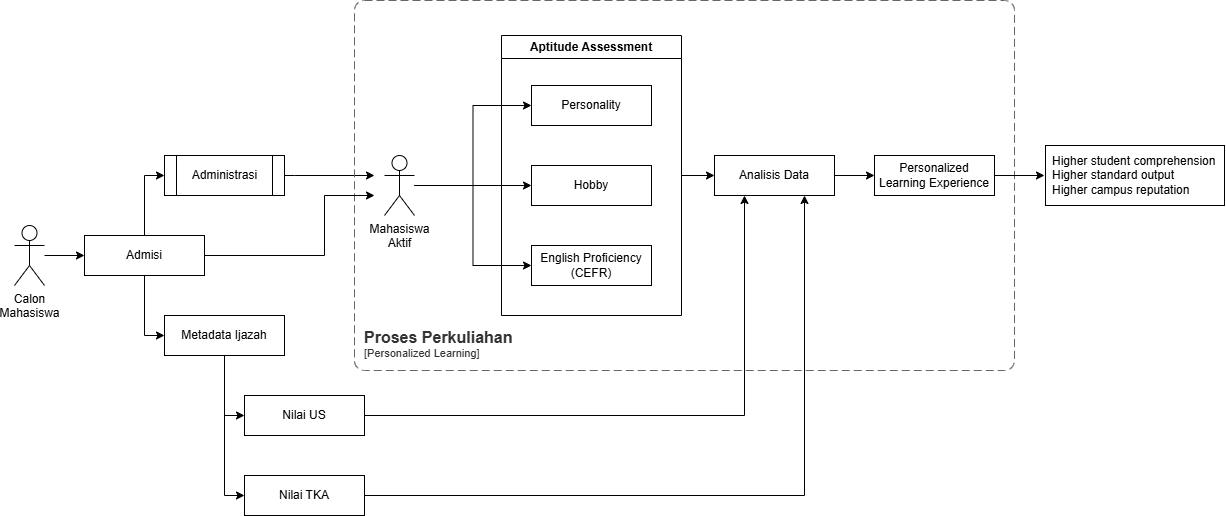

The diagram above was exported from draw.io. Its source (the exported page's mxGraphModel, read from the mxfile embedded in the PNG):
<mxGraphModel dx="1797" dy="1358" grid="1" gridSize="10" guides="1" tooltips="1" connect="1" arrows="1" fold="1" page="1" pageScale="1" pageWidth="827" pageHeight="1169" math="0" shadow="0">
  <root>
    <mxCell id="0" />
    <mxCell id="1" parent="0" />
    <mxCell id="U09nmIbiundT68pAAsEt-23" edge="1" parent="1" source="U09nmIbiundT68pAAsEt-1" style="edgeStyle=orthogonalEdgeStyle;rounded=0;orthogonalLoop=1;jettySize=auto;html=1;entryX=0;entryY=0.5;entryDx=0;entryDy=0;" target="U09nmIbiundT68pAAsEt-12">
      <mxGeometry relative="1" as="geometry" />
    </mxCell>
    <mxCell id="U09nmIbiundT68pAAsEt-1" parent="1" style="shape=umlActor;verticalLabelPosition=bottom;verticalAlign=top;html=1;outlineConnect=0;" value="Calon&lt;div&gt;Mahasiswa&lt;/div&gt;" vertex="1">
      <mxGeometry height="60" width="30" x="90" y="310" as="geometry" />
    </mxCell>
    <mxCell id="U09nmIbiundT68pAAsEt-8" connectable="0" parent="1" style="group" value="" vertex="1">
      <mxGeometry height="320" width="250" x="577" y="120" as="geometry" />
    </mxCell>
    <mxCell id="U09nmIbiundT68pAAsEt-3" parent="U09nmIbiundT68pAAsEt-8" style="whiteSpace=wrap;html=1;" value="Personality" vertex="1">
      <mxGeometry height="40" width="120" x="30" y="50" as="geometry" />
    </mxCell>
    <mxCell id="U09nmIbiundT68pAAsEt-4" parent="U09nmIbiundT68pAAsEt-8" style="whiteSpace=wrap;html=1;" value="Hobby" vertex="1">
      <mxGeometry height="40" width="120" x="30" y="130" as="geometry" />
    </mxCell>
    <mxCell id="U09nmIbiundT68pAAsEt-5" parent="U09nmIbiundT68pAAsEt-8" style="whiteSpace=wrap;html=1;" value="English Proficiency&lt;div&gt;(CEFR)&lt;/div&gt;" vertex="1">
      <mxGeometry height="40" width="120" x="30" y="210" as="geometry" />
    </mxCell>
    <mxCell id="U09nmIbiundT68pAAsEt-7" parent="U09nmIbiundT68pAAsEt-8" style="swimlane;whiteSpace=wrap;html=1;" value="Aptitude Assessment" vertex="1">
      <mxGeometry height="280" width="180" as="geometry">
        <mxRectangle height="30" width="150" as="alternateBounds" />
      </mxGeometry>
    </mxCell>
    <mxCell id="U09nmIbiundT68pAAsEt-24" edge="1" parent="1" source="U09nmIbiundT68pAAsEt-12" style="edgeStyle=orthogonalEdgeStyle;rounded=0;orthogonalLoop=1;jettySize=auto;html=1;entryX=0;entryY=0.5;entryDx=0;entryDy=0;" target="U09nmIbiundT68pAAsEt-16">
      <mxGeometry relative="1" as="geometry" />
    </mxCell>
    <mxCell id="U09nmIbiundT68pAAsEt-25" edge="1" parent="1" source="U09nmIbiundT68pAAsEt-12" style="edgeStyle=orthogonalEdgeStyle;rounded=0;orthogonalLoop=1;jettySize=auto;html=1;entryX=0;entryY=0.5;entryDx=0;entryDy=0;" target="U09nmIbiundT68pAAsEt-13">
      <mxGeometry relative="1" as="geometry" />
    </mxCell>
    <mxCell id="U09nmIbiundT68pAAsEt-12" parent="1" style="whiteSpace=wrap;html=1;" value="Admisi" vertex="1">
      <mxGeometry height="40" width="120" x="160" y="320" as="geometry" />
    </mxCell>
    <mxCell id="U09nmIbiundT68pAAsEt-26" edge="1" parent="1" source="U09nmIbiundT68pAAsEt-13" style="edgeStyle=orthogonalEdgeStyle;rounded=0;orthogonalLoop=1;jettySize=auto;html=1;entryX=0;entryY=0.5;entryDx=0;entryDy=0;" target="U09nmIbiundT68pAAsEt-15">
      <mxGeometry relative="1" as="geometry" />
    </mxCell>
    <mxCell id="U09nmIbiundT68pAAsEt-27" edge="1" parent="1" source="U09nmIbiundT68pAAsEt-13" style="edgeStyle=orthogonalEdgeStyle;rounded=0;orthogonalLoop=1;jettySize=auto;html=1;entryX=0;entryY=0.5;entryDx=0;entryDy=0;" target="U09nmIbiundT68pAAsEt-14">
      <mxGeometry relative="1" as="geometry" />
    </mxCell>
    <mxCell id="U09nmIbiundT68pAAsEt-13" parent="1" style="whiteSpace=wrap;html=1;" value="Metadata Ijazah" vertex="1">
      <mxGeometry height="40" width="120" x="240" y="400" as="geometry" />
    </mxCell>
    <mxCell id="U09nmIbiundT68pAAsEt-29" edge="1" parent="1" source="U09nmIbiundT68pAAsEt-14" style="edgeStyle=orthogonalEdgeStyle;rounded=0;orthogonalLoop=1;jettySize=auto;html=1;entryX=0.75;entryY=1;entryDx=0;entryDy=0;" target="U09nmIbiundT68pAAsEt-21">
      <mxGeometry relative="1" as="geometry" />
    </mxCell>
    <mxCell id="U09nmIbiundT68pAAsEt-14" parent="1" style="whiteSpace=wrap;html=1;" value="Nilai TKA" vertex="1">
      <mxGeometry height="40" width="120" x="320" y="560" as="geometry" />
    </mxCell>
    <mxCell id="U09nmIbiundT68pAAsEt-28" edge="1" parent="1" source="U09nmIbiundT68pAAsEt-15" style="edgeStyle=orthogonalEdgeStyle;rounded=0;orthogonalLoop=1;jettySize=auto;html=1;entryX=0.25;entryY=1;entryDx=0;entryDy=0;" target="U09nmIbiundT68pAAsEt-21">
      <mxGeometry relative="1" as="geometry" />
    </mxCell>
    <mxCell id="U09nmIbiundT68pAAsEt-15" parent="1" style="whiteSpace=wrap;html=1;" value="Nilai US" vertex="1">
      <mxGeometry height="40" width="120" x="320" y="480" as="geometry" />
    </mxCell>
    <mxCell id="U09nmIbiundT68pAAsEt-30" edge="1" parent="1" source="U09nmIbiundT68pAAsEt-16" style="edgeStyle=orthogonalEdgeStyle;rounded=0;orthogonalLoop=1;jettySize=auto;html=1;exitX=1;exitY=0.5;exitDx=0;exitDy=0;">
      <mxGeometry relative="1" as="geometry">
        <Array as="points">
          <mxPoint x="370" y="260" />
          <mxPoint x="370" y="260" />
        </Array>
        <mxPoint x="450" y="260" as="targetPoint" />
      </mxGeometry>
    </mxCell>
    <mxCell id="U09nmIbiundT68pAAsEt-16" parent="1" style="shape=process;whiteSpace=wrap;html=1;backgroundOutline=1;" value="Administrasi" vertex="1">
      <mxGeometry height="40" width="120" x="240" y="240" as="geometry" />
    </mxCell>
    <object placeholders="1" c4Name="Proses Perkuliahan" c4Type="ContainerScopeBoundary" c4Application="Personalized Learning" label="&lt;font style=&quot;font-size: 16px&quot;&gt;&lt;b&gt;&lt;div style=&quot;text-align: left&quot;&gt;%c4Name%&lt;/div&gt;&lt;/b&gt;&lt;/font&gt;&lt;div style=&quot;text-align: left&quot;&gt;[%c4Application%]&lt;/div&gt;" id="U09nmIbiundT68pAAsEt-17">
      <mxCell parent="1" style="rounded=1;fontSize=11;whiteSpace=wrap;html=1;dashed=1;arcSize=20;fillColor=none;strokeColor=#666666;fontColor=#333333;labelBackgroundColor=none;align=left;verticalAlign=bottom;labelBorderColor=none;spacingTop=0;spacing=10;dashPattern=8 4;metaEdit=1;rotatable=0;perimeter=rectanglePerimeter;noLabel=0;labelPadding=0;allowArrows=0;connectable=0;expand=0;recursiveResize=0;editable=1;pointerEvents=0;absoluteArcSize=1;points=[[0.25,0,0],[0.5,0,0],[0.75,0,0],[1,0.25,0],[1,0.5,0],[1,0.75,0],[0.75,1,0],[0.5,1,0],[0.25,1,0],[0,0.75,0],[0,0.5,0],[0,0.25,0]];" vertex="1">
        <mxGeometry height="370" width="660" x="430" y="85" as="geometry" />
      </mxCell>
    </object>
    <mxCell id="U09nmIbiundT68pAAsEt-32" edge="1" parent="1" source="U09nmIbiundT68pAAsEt-18" style="edgeStyle=orthogonalEdgeStyle;rounded=0;orthogonalLoop=1;jettySize=auto;html=1;entryX=0;entryY=0.5;entryDx=0;entryDy=0;" target="U09nmIbiundT68pAAsEt-3">
      <mxGeometry relative="1" as="geometry" />
    </mxCell>
    <mxCell id="U09nmIbiundT68pAAsEt-33" edge="1" parent="1" source="U09nmIbiundT68pAAsEt-18" style="edgeStyle=orthogonalEdgeStyle;rounded=0;orthogonalLoop=1;jettySize=auto;html=1;entryX=0;entryY=0.5;entryDx=0;entryDy=0;" target="U09nmIbiundT68pAAsEt-4">
      <mxGeometry relative="1" as="geometry" />
    </mxCell>
    <mxCell id="U09nmIbiundT68pAAsEt-34" edge="1" parent="1" source="U09nmIbiundT68pAAsEt-18" style="edgeStyle=orthogonalEdgeStyle;rounded=0;orthogonalLoop=1;jettySize=auto;html=1;entryX=0;entryY=0.5;entryDx=0;entryDy=0;" target="U09nmIbiundT68pAAsEt-5">
      <mxGeometry relative="1" as="geometry" />
    </mxCell>
    <mxCell id="U09nmIbiundT68pAAsEt-18" parent="1" style="shape=umlActor;verticalLabelPosition=bottom;verticalAlign=top;html=1;outlineConnect=0;" value="Mahasiswa&lt;div&gt;Aktif&lt;/div&gt;" vertex="1">
      <mxGeometry height="60" width="30" x="460" y="240" as="geometry" />
    </mxCell>
    <mxCell id="U09nmIbiundT68pAAsEt-36" edge="1" parent="1" source="U09nmIbiundT68pAAsEt-21" style="edgeStyle=orthogonalEdgeStyle;rounded=0;orthogonalLoop=1;jettySize=auto;html=1;entryX=0;entryY=0.5;entryDx=0;entryDy=0;" target="U09nmIbiundT68pAAsEt-22">
      <mxGeometry relative="1" as="geometry" />
    </mxCell>
    <mxCell id="U09nmIbiundT68pAAsEt-21" parent="1" style="whiteSpace=wrap;html=1;" value="Analisis Data" vertex="1">
      <mxGeometry height="40" width="120" x="790" y="240" as="geometry" />
    </mxCell>
    <mxCell id="U09nmIbiundT68pAAsEt-42" edge="1" parent="1" source="U09nmIbiundT68pAAsEt-22" style="edgeStyle=orthogonalEdgeStyle;rounded=0;orthogonalLoop=1;jettySize=auto;html=1;">
      <mxGeometry relative="1" as="geometry">
        <mxPoint x="1120" y="260" as="targetPoint" />
      </mxGeometry>
    </mxCell>
    <mxCell id="U09nmIbiundT68pAAsEt-22" parent="1" style="whiteSpace=wrap;html=1;" value="Personalized Learning Experience" vertex="1">
      <mxGeometry height="40" width="120" x="950" y="240" as="geometry" />
    </mxCell>
    <mxCell id="U09nmIbiundT68pAAsEt-31" edge="1" parent="1" source="U09nmIbiundT68pAAsEt-12" style="edgeStyle=orthogonalEdgeStyle;rounded=0;orthogonalLoop=1;jettySize=auto;html=1;">
      <mxGeometry relative="1" as="geometry">
        <Array as="points">
          <mxPoint x="400" y="339.94" />
          <mxPoint x="400" y="279.94" />
        </Array>
        <mxPoint x="450" y="280" as="targetPoint" />
      </mxGeometry>
    </mxCell>
    <mxCell id="U09nmIbiundT68pAAsEt-35" edge="1" parent="1" source="U09nmIbiundT68pAAsEt-7" style="edgeStyle=orthogonalEdgeStyle;rounded=0;orthogonalLoop=1;jettySize=auto;html=1;entryX=0;entryY=0.5;entryDx=0;entryDy=0;" target="U09nmIbiundT68pAAsEt-21">
      <mxGeometry relative="1" as="geometry" />
    </mxCell>
    <mxCell id="U09nmIbiundT68pAAsEt-41" parent="1" style="whiteSpace=wrap;html=1;align=left;spacingLeft=5;" value="Higher student comprehension&lt;div&gt;Higher standard output&lt;/div&gt;&lt;div&gt;Higher campus reputation&lt;/div&gt;" vertex="1">
      <mxGeometry height="60" width="179" x="1121" y="230" as="geometry" />
    </mxCell>
  </root>
</mxGraphModel>